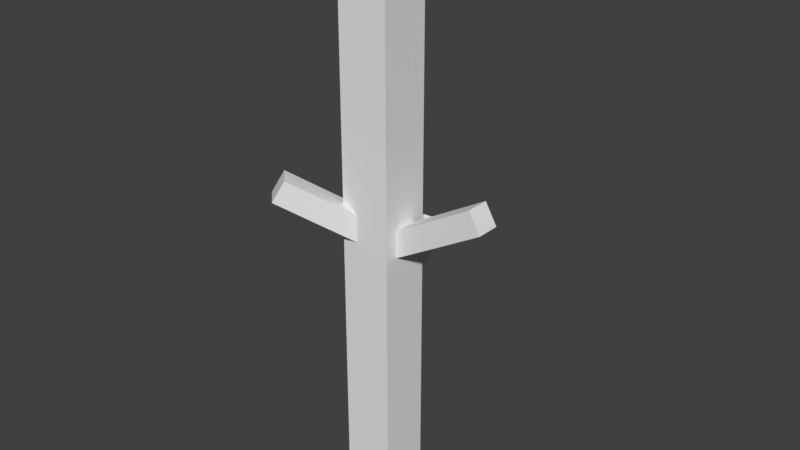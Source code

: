 # Source: Yew_0.blend  (saved by Blender 2.79.0; exported with 4.5.12 LTS)
import bpy
from mathutils import Matrix  # noqa: F401  (used for matrix-valued properties, if any)

bpy.ops.wm.read_factory_settings(use_empty=True)
scene = bpy.context.scene
scene.name = 'Scene'

# ---- collections
col_collection_1 = bpy.data.collections.new('Collection 1'); scene.collection.children.link(col_collection_1)
col_collection_1.hide_render = True
col_collection_1.hide_viewport = True
col_collection_2 = bpy.data.collections.new('Collection 2'); scene.collection.children.link(col_collection_2)
col_collection_2.hide_render = True
col_collection_2.hide_viewport = True
col_collection_3 = bpy.data.collections.new('Collection 3'); scene.collection.children.link(col_collection_3)

# ---- materials (node trees are filled in below, after node groups)
mat_material = bpy.data.materials.new('Material')
mat_material.alpha_threshold = 0.0
mat_material.use_transparent_shadow = False
mat_material.roughness = 0.5
mat_material.line_color = (0.0, 0.0, 0.0, 1.0)

# ---- material node trees

# ---- world
world_world = bpy.data.worlds.new('World'); scene.world = world_world
world_world.color = (0.05088, 0.05088, 0.05088)
world_world.use_sun_shadow = False
world_world.sun_shadow_jitter_overblur = 0.0
world_world.cycles.sampling_method = 'MANUAL'

# ---- meshes
me_cube_002 = bpy.data.meshes.new('Cube.002')
me_cube_002.from_pydata([(0.7031, -1.974e-07, 7.5), (0.6562, 0.2812, 7.5), (0.7031, -2.98e-07, 11.62), (0.6562, -0.2813, 7.5), (0.7031, -1.043e-07, 3.375), (0.6562, 0.2812, 3.375), (0.6562, 0.2812, 11.62), (0.6562, -0.2813, 11.62), (0.6562, -0.2813, 3.375), (-2.533e-07, -0.7031, 7.5), (0.2812, -0.6563, 7.5), (-3.278e-07, -0.7031, 11.62), (-0.2813, -0.6562, 7.5), (-1.863e-07, -0.7031, 3.375), (0.2812, -0.6563, 3.375), (0.2812, -0.6563, 11.62), (-0.2813, -0.6562, 11.62), (-0.2813, -0.6562, 3.375), (-0.7031, 1.453e-07, 7.5), (-0.6563, -0.2812, 7.5), (-0.7031, 1.192e-07, 11.62), (-0.6562, 0.2813, 7.5), (-0.7031, 1.639e-07, 3.375), (-0.6563, -0.2812, 3.375), (-0.6563, -0.2812, 11.62), (-0.6562, 0.2813, 11.62), (-0.6562, 0.2813, 3.375), (1.304e-07, 0.7031, 7.5), (0.2813, 0.6562, 7.5), (1.043e-07, 0.7031, 3.375), (-0.2812, 0.6563, 7.5), (1.49e-07, 0.7031, 11.62), (0.2813, 0.6562, 11.62), (0.2813, 0.6562, 3.375), (-0.2812, 0.6563, 3.375), (-0.2812, 0.6562, 11.62), (0.6562, 0.2812, -0.75), (0.7031, 0.0, -0.75), (0.6562, -0.2812, -0.75), (0.2812, 0.6563, -0.75), (7.451e-08, 0.7031, -0.75), (-0.2812, 0.6563, -0.75), (0.5156, 0.5156, 3.375), (0.5156, 0.5156, 7.5), (0.5156, 0.5156, 11.62), (0.2812, -0.6562, -0.75), (-1.192e-07, -0.7031, -0.75), (-0.2813, -0.6562, -0.75), (0.5156, -0.5156, 3.375), (0.5156, -0.5156, 7.5), (0.5156, -0.5156, 11.62), (-0.6563, -0.2812, -0.75), (-0.7031, 1.714e-07, -0.75), (-0.6562, 0.2813, -0.75), (-0.5156, -0.5156, 3.375), (-0.5156, -0.5156, 7.5), (-0.5156, -0.5156, 11.62), (-0.5156, 0.5156, 3.375), (-0.5156, 0.5156, 7.5), (-0.5156, 0.5156, 11.62), (0.6562, 0.2812, 15.75), (0.7031, -3.949e-07, 15.75), (0.6562, -0.2813, 15.75), (0.2813, 0.6562, 15.75), (1.639e-07, 0.7031, 15.75), (-0.2812, 0.6562, 15.75), (0.2812, -0.6563, 15.75), (-4.023e-07, -0.7031, 15.75), (-0.2813, -0.6562, 15.75), (-0.6563, -0.2812, 15.75), (-0.7031, 1.043e-07, 15.75), (-0.6562, 0.2813, 15.75), (0.5156, 0.5156, -0.75), (0.5156, -0.5156, -0.75), (-0.5156, -0.5156, -0.75), (-0.5156, 0.5156, -0.75), (0.5156, 0.5156, 15.75), (0.5156, -0.5156, 15.75), (-0.5156, -0.5156, 15.75), (-0.5156, 0.5156, 15.75), (2.044, -1.868e-06, 8.257), (2.211, 0.35, 7.954), (2.377, -1.868e-06, 7.651), (2.211, -0.35, 7.954), (-0.02782, 1.799, 6.838), (-0.3917, 1.942, 6.535), (-0.05833, 2.147, 6.232), (0.3056, 2.003, 6.535), (-1.55, -1.527, 8.693), (-1.426, -1.898, 8.39), (-1.797, -1.775, 8.087), (-1.921, -1.403, 8.39), (0.2788, 0.0, 7.295), (2.086, -0.2625, 8.181), (2.066, -2.534e-06, 8.27), (2.086, 0.2625, 8.181), (0.4362, 0.35, 6.992), (2.241, 0.35, 7.967), (2.335, 0.2625, 7.727), (0.5936, 0.0, 6.689), (2.416, -2.534e-06, 7.663), (2.335, -0.2625, 7.727), (0.4362, -0.35, 6.992), (2.241, -0.35, 7.967), (0.1053, 0.1449, 5.878), (0.2299, 1.865, 6.762), (-0.03064, 1.963, 6.935), (-0.2931, 1.819, 6.762), (-0.2587, 0.2887, 5.575), (-0.3946, 2.107, 6.632), (-0.316, 2.081, 6.307), (0.07475, 0.4935, 5.271), (-0.06114, 2.312, 6.329), (0.207, 2.126, 6.307), (0.4387, 0.3497, 5.575), (0.3028, 2.168, 6.632), (-0.1297, -0.1074, 7.534), (-1.766, -1.373, 8.617), (-1.607, -1.585, 8.74), (-1.395, -1.744, 8.617), (-0.005961, -0.4786, 7.23), (-1.483, -1.956, 8.437), (-1.58, -1.929, 8.162), (-0.3772, -0.3548, 6.927), (-1.855, -1.832, 8.134), (-1.952, -1.558, 8.162), (-0.5009, 0.01639, 7.23), (-1.978, -1.461, 8.437), (0.3181, -0.2625, 7.22), (2.11, -0.2625, 8.194), (0.3181, 0.2625, 7.22), (2.11, 0.2625, 8.194), (0.5543, -0.2625, 6.765), (2.372, -0.2625, 7.739), (0.5543, 0.2625, 6.765), (2.372, 0.2625, 7.739), (0.3629, 0.2113, 5.802), (0.227, 2.03, 6.859), (-0.1601, 0.1656, 5.802), (-0.296, 1.984, 6.859), (0.3401, 0.4728, 5.347), (0.2042, 2.291, 6.404), (-0.1829, 0.4271, 5.347), (-0.3188, 2.245, 6.404), (-0.3463, 0.04733, 7.458), (-1.824, -1.43, 8.664), (0.02497, -0.3239, 7.458), (-1.452, -1.801, 8.664), (-0.5319, -0.1383, 7.003), (-2.009, -1.616, 8.209), (-0.1606, -0.5095, 7.003), (-1.638, -1.987, 8.209)], [], [(0, 4, 5, 1), (1, 5, 42, 43), (4, 37, 36, 5), (5, 36, 72, 42), (0, 1, 6, 2), (2, 6, 60, 61), (1, 43, 44, 6), (6, 44, 76, 60), (0, 2, 7, 3), (3, 7, 50, 49), (2, 61, 62, 7), (7, 62, 77, 50), (0, 3, 8, 4), (4, 8, 38, 37), (3, 49, 48, 8), (8, 48, 73, 38), (9, 13, 14, 10), (10, 14, 48, 49), (13, 46, 45, 14), (14, 45, 73, 48), (9, 10, 15, 11), (11, 15, 66, 67), (10, 49, 50, 15), (15, 50, 77, 66), (9, 11, 16, 12), (12, 16, 56, 55), (11, 67, 68, 16), (16, 68, 78, 56), (9, 12, 17, 13), (13, 17, 47, 46), (12, 55, 54, 17), (17, 54, 74, 47), (18, 22, 23, 19), (19, 23, 54, 55), (22, 52, 51, 23), (23, 51, 74, 54), (18, 19, 24, 20), (20, 24, 69, 70), (19, 55, 56, 24), (24, 56, 78, 69), (18, 20, 25, 21), (21, 25, 59, 58), (20, 70, 71, 25), (25, 71, 79, 59), (18, 21, 26, 22), (22, 26, 53, 52), (21, 58, 57, 26), (26, 57, 75, 53), (27, 31, 32, 28), (28, 32, 44, 43), (31, 64, 63, 32), (32, 63, 76, 44), (27, 28, 33, 29), (29, 33, 39, 40), (28, 43, 42, 33), (33, 42, 72, 39), (27, 29, 34, 30), (30, 34, 57, 58), (29, 40, 41, 34), (34, 41, 75, 57), (27, 30, 35, 31), (31, 35, 65, 64), (30, 58, 59, 35), (35, 59, 79, 65), (76, 63, 64, 65, 79, 71, 70, 69, 78, 68, 67, 66, 77, 62, 61, 60), (80, 92, 128, 93), (80, 93, 129, 94), (80, 94, 131, 95), (80, 95, 130, 92), (81, 96, 130, 95), (81, 95, 131, 97), (81, 97, 135, 98), (81, 98, 134, 96), (82, 99, 134, 98), (82, 98, 135, 100), (82, 100, 133, 101), (82, 101, 132, 99), (83, 102, 132, 101), (83, 101, 133, 103), (83, 103, 129, 93), (83, 93, 128, 102), (84, 104, 136, 105), (84, 105, 137, 106), (84, 106, 139, 107), (84, 107, 138, 104), (85, 108, 138, 107), (85, 107, 139, 109), (85, 109, 143, 110), (85, 110, 142, 108), (86, 111, 142, 110), (86, 110, 143, 112), (86, 112, 141, 113), (86, 113, 140, 111), (87, 114, 140, 113), (87, 113, 141, 115), (87, 115, 137, 105), (87, 105, 136, 114), (88, 116, 144, 117), (88, 117, 145, 118), (88, 118, 147, 119), (88, 119, 146, 116), (89, 120, 146, 119), (89, 119, 147, 121), (89, 121, 151, 122), (89, 122, 150, 120), (90, 123, 150, 122), (90, 122, 151, 124), (90, 124, 149, 125), (90, 125, 148, 123), (91, 126, 148, 125), (91, 125, 149, 127), (91, 127, 145, 117), (91, 117, 144, 126), (145, 127, 149, 124, 151, 121, 147, 118), (129, 103, 133, 100, 135, 97, 131, 94), (137, 115, 141, 112, 143, 109, 139, 106), (72, 36, 37, 38, 73, 45, 46, 47, 74, 51, 52, 53, 75, 41, 40, 39)])
_uv = me_cube_002.uv_layers.new(name='UVMap')
_uv.uv.foreach_set('vector', [0.25, 0.5, 0.25, 0.5, 0.25, 0.5, 0.25, 0.5, 0.25, 0.5, 0.25, 0.5, 0.25, 0.5, 0.25, 0.5, 0.25, 0.5, 0.25, 0.5, 0.25, 0.5, 0.25, 0.5, 0.25, 0.5, 0.25, 0.5, 0.25, 0.5, 0.25, 0.5, 0.25, 0.5, 0.25, 0.5, 0.25, 0.5, 0.25, 0.5, 0.25, 0.5, 0.25, 0.5, 0.25, 0.5, 0.25, 0.5, 0.25, 0.5, 0.25, 0.5, 0.25, 0.5, 0.25, 0.5, 0.25, 0.5, 0.25, 0.5, 0.25, 0.5, 0.25, 0.5, 0.25, 0.5, 0.25, 0.5, 0.25, 0.5, 0.25, 0.5, 0.25, 0.5, 0.25, 0.5, 0.25, 0.5, 0.25, 0.5, 0.25, 0.5, 0.25, 0.5, 0.25, 0.5, 0.25, 0.5, 0.25, 0.5, 0.25, 0.5, 0.25, 0.5, 0.25, 0.5, 0.25, 0.5, 0.25, 0.5, 0.25, 0.5, 0.25, 0.5, 0.25, 0.5, 0.25, 0.5, 0.25, 0.5, 0.25, 0.5, 0.25, 0.5, 0.25, 0.5, 0.25, 0.5, 0.25, 0.5, 0.25, 0.5, 0.25, 0.5, 0.25, 0.5, 0.25, 0.5, 0.25, 0.5, 0.25, 0.5, 0.25, 0.5, 0.25, 0.5, 0.25, 0.5, 0.25, 0.5, 0.25, 0.5, 0.25, 0.5, 0.25, 0.5, 0.25, 0.5, 0.25, 0.5, 0.25, 0.5, 0.25, 0.5, 0.25, 0.5, 0.25, 0.5, 0.25, 0.5, 0.25, 0.5, 0.25, 0.5, 0.25, 0.5, 0.25, 0.5, 0.25, 0.5, 0.25, 0.5, 0.25, 0.5, 0.25, 0.5, 0.25, 0.5, 0.25, 0.5, 0.25, 0.5, 0.25, 0.5, 0.25, 0.5, 0.25, 0.5, 0.25, 0.5, 0.25, 0.5, 0.25, 0.5, 0.25, 0.5, 0.25, 0.5, 0.25, 0.5, 0.25, 0.5, 0.25, 0.5, 0.25, 0.5, 0.25, 0.5, 0.25, 0.5, 0.25, 0.5, 0.25, 0.5, 0.25, 0.5, 0.25, 0.5, 0.25, 0.5, 0.25, 0.5, 0.25, 0.5, 0.25, 0.5, 0.25, 0.5, 0.25, 0.5, 0.25, 0.5, 0.25, 0.5, 0.25, 0.5, 0.25, 0.5, 0.25, 0.5, 0.25, 0.5, 0.25, 0.5, 0.25, 0.5, 0.25, 0.5, 0.25, 0.5, 0.25, 0.5, 0.25, 0.5, 0.25, 0.5, 0.25, 0.5, 0.25, 0.5, 0.25, 0.5, 0.25, 0.5, 0.25, 0.5, 0.25, 0.5, 0.25, 0.5, 0.25, 0.5, 0.25, 0.5, 0.25, 0.5, 0.25, 0.5, 0.25, 0.5, 0.25, 0.5, 0.25, 0.5, 0.25, 0.5, 0.25, 0.5, 0.25, 0.5, 0.25, 0.5, 0.25, 0.5, 0.25, 0.5, 0.25, 0.5, 0.25, 0.5, 0.25, 0.5, 0.25, 0.5, 0.25, 0.5, 0.25, 0.5, 0.25, 0.5, 0.25, 0.5, 0.25, 0.5, 0.25, 0.5, 0.25, 0.5, 0.25, 0.5, 0.25, 0.5, 0.25, 0.5, 0.25, 0.5, 0.25, 0.5, 0.25, 0.5, 0.25, 0.5, 0.25, 0.5, 0.25, 0.5, 0.25, 0.5, 0.25, 0.5, 0.25, 0.5, 0.25, 0.5, 0.25, 0.5, 0.25, 0.5, 0.25, 0.5, 0.25, 0.5, 0.25, 0.5, 0.25, 0.5, 0.25, 0.5, 0.25, 0.5, 0.25, 0.5, 0.25, 0.5, 0.25, 0.5, 0.25, 0.5, 0.25, 0.5, 0.25, 0.5, 0.25, 0.5, 0.25, 0.5, 0.25, 0.5, 0.25, 0.5, 0.25, 0.5, 0.25, 0.5, 0.25, 0.5, 0.25, 0.5, 0.25, 0.5, 0.25, 0.5, 0.25, 0.5, 0.25, 0.5, 0.25, 0.5, 0.25, 0.5, 0.25, 0.5, 0.25, 0.5, 0.25, 0.5, 0.25, 0.5, 0.25, 0.5, 0.25, 0.5, 0.25, 0.5, 0.25, 0.5, 0.25, 0.5, 0.25, 0.5, 0.25, 0.5, 0.25, 0.5, 0.25, 0.5, 0.25, 0.5, 0.25, 0.5, 0.25, 0.5, 0.25, 0.5, 0.25, 0.5, 0.25, 0.5, 0.25, 0.5, 0.25, 0.5, 0.25, 0.5, 0.25, 0.5, 0.25, 0.5, 0.25, 0.5, 0.25, 0.5, 0.25, 0.5, 0.25, 0.5, 0.25, 0.5, 0.25, 0.5, 0.25, 0.5, 0.25, 0.5, 0.25, 0.5, 0.25, 0.5, 0.25, 0.5, 0.25, 0.5, 0.25, 0.5, 0.25, 0.5, 0.25, 0.5, 0.25, 0.5, 0.25, 0.5, 0.25, 0.5, 0.25, 0.5, 0.25, 0.5, 0.25, 0.5, 0.25, 0.5, 0.25, 0.5, 0.25, 0.5, 0.25, 0.5, 0.25, 0.5, 0.25, 0.5, 0.25, 0.5, 0.25, 0.5, 0.25, 0.5, 0.25, 0.5, 0.25, 0.5, 0.75, 0.5, 0.75, 0.5, 0.75, 0.5, 0.75, 0.5, 0.75, 0.5, 0.75, 0.5, 0.75, 0.5, 0.75, 0.5, 0.75, 0.5, 0.75, 0.5, 0.75, 0.5, 0.75, 0.5, 0.75, 0.5, 0.75, 0.5, 0.75, 0.5, 0.75, 0.5, 0.25, 0.5, 0.25, 0.5, 0.25, 0.5, 0.25, 0.5, 0.25, 0.5, 0.25, 0.5, 0.25, 0.5, 0.25, 0.5, 0.25, 0.5, 0.25, 0.5, 0.25, 0.5, 0.25, 0.5, 0.25, 0.5, 0.25, 0.5, 0.25, 0.5, 0.25, 0.5, 0.25, 0.5, 0.25, 0.5, 0.25, 0.5, 0.25, 0.5, 0.25, 0.5, 0.25, 0.5, 0.25, 0.5, 0.25, 0.5, 0.25, 0.5, 0.25, 0.5, 0.25, 0.5, 0.25, 0.5, 0.25, 0.5, 0.25, 0.5, 0.25, 0.5, 0.25, 0.5, 0.25, 0.5, 0.25, 0.5, 0.25, 0.5, 0.25, 0.5, 0.25, 0.5, 0.25, 0.5, 0.25, 0.5, 0.25, 0.5, 0.25, 0.5, 0.25, 0.5, 0.25, 0.5, 0.25, 0.5, 0.25, 0.5, 0.25, 0.5, 0.25, 0.5, 0.25, 0.5, 0.25, 0.5, 0.25, 0.5, 0.25, 0.5, 0.25, 0.5, 0.25, 0.5, 0.25, 0.5, 0.25, 0.5, 0.25, 0.5, 0.25, 0.5, 0.25, 0.5, 0.25, 0.5, 0.25, 0.5, 0.25, 0.5, 0.25, 0.5, 0.25, 0.5, 0.25, 0.5, 0.25, 0.5, 0.25, 0.5, 0.25, 0.5, 0.25, 0.5, 0.25, 0.5, 0.25, 0.5, 0.25, 0.5, 0.25, 0.5, 0.25, 0.5, 0.25, 0.5, 0.25, 0.5, 0.25, 0.5, 0.25, 0.5, 0.25, 0.5, 0.25, 0.5, 0.25, 0.5, 0.25, 0.5, 0.25, 0.5, 0.25, 0.5, 0.25, 0.5, 0.25, 0.5, 0.25, 0.5, 0.25, 0.5, 0.25, 0.5, 0.25, 0.5, 0.25, 0.5, 0.25, 0.5, 0.25, 0.5, 0.25, 0.5, 0.25, 0.5, 0.25, 0.5, 0.25, 0.5, 0.25, 0.5, 0.25, 0.5, 0.25, 0.5, 0.25, 0.5, 0.25, 0.5, 0.25, 0.5, 0.25, 0.5, 0.25, 0.5, 0.25, 0.5, 0.25, 0.5, 0.25, 0.5, 0.25, 0.5, 0.25, 0.5, 0.25, 0.5, 0.25, 0.5, 0.25, 0.5, 0.25, 0.5, 0.25, 0.5, 0.25, 0.5, 0.25, 0.5, 0.25, 0.5, 0.25, 0.5, 0.25, 0.5, 0.25, 0.5, 0.25, 0.5, 0.25, 0.5, 0.25, 0.5, 0.25, 0.5, 0.25, 0.5, 0.25, 0.5, 0.25, 0.5, 0.25, 0.5, 0.25, 0.5, 0.25, 0.5, 0.25, 0.5, 0.25, 0.5, 0.25, 0.5, 0.25, 0.5, 0.25, 0.5, 0.25, 0.5, 0.25, 0.5, 0.25, 0.5, 0.25, 0.5, 0.25, 0.5, 0.25, 0.5, 0.25, 0.5, 0.25, 0.5, 0.25, 0.5, 0.25, 0.5, 0.25, 0.5, 0.25, 0.5, 0.25, 0.5, 0.25, 0.5, 0.25, 0.5, 0.25, 0.5, 0.25, 0.5, 0.25, 0.5, 0.25, 0.5, 0.25, 0.5, 0.25, 0.5, 0.25, 0.5, 0.25, 0.5, 0.25, 0.5, 0.25, 0.5, 0.25, 0.5, 0.25, 0.5, 0.25, 0.5, 0.25, 0.5, 0.25, 0.5, 0.25, 0.5, 0.25, 0.5, 0.25, 0.5, 0.25, 0.5, 0.25, 0.5, 0.25, 0.5, 0.25, 0.5, 0.25, 0.5, 0.25, 0.5, 0.25, 0.5, 0.25, 0.5, 0.25, 0.5, 0.25, 0.5, 0.25, 0.5, 0.25, 0.5, 0.25, 0.5, 0.25, 0.5, 0.25, 0.5, 0.25, 0.5, 0.25, 0.5, 0.25, 0.5, 0.25, 0.5, 0.25, 0.5, 0.25, 0.5, 0.25, 0.5, 0.25, 0.5, 0.25, 0.5, 0.75, 0.5, 0.75, 0.5, 0.75, 0.5, 0.75, 0.5, 0.75, 0.5, 0.75, 0.5, 0.75, 0.5, 0.75, 0.5, 0.75, 0.5, 0.75, 0.5, 0.75, 0.5, 0.75, 0.5, 0.75, 0.5, 0.75, 0.5, 0.75, 0.5, 0.75, 0.5, 0.75, 0.5, 0.75, 0.5, 0.75, 0.5, 0.75, 0.5, 0.75, 0.5, 0.75, 0.5, 0.75, 0.5, 0.75, 0.5, 0.75, 0.5, 0.75, 0.5, 0.75, 0.5, 0.75, 0.5, 0.75, 0.5, 0.75, 0.5, 0.75, 0.5, 0.75, 0.5, 0.75, 0.5, 0.75, 0.5, 0.75, 0.5, 0.75, 0.5, 0.75, 0.5, 0.75, 0.5, 0.75, 0.5, 0.75, 0.5])
me_cube_002.materials.append(mat_material)
me_cube_002.use_remesh_preserve_volume = False
me_cube_002.use_remesh_preserve_attributes = False
me_cube_002.use_mirror_vertex_groups = False
me_cube_002.update()
me_cube_001 = bpy.data.meshes.new('Cube.001')
me_cube_001.from_pydata([(0.75, -2.086e-07, 7.5), (-2.682e-07, -0.75, 7.5), (-0.75, 1.49e-07, 7.5), (1.341e-07, 0.75, 7.5), (0.75, 0.0, -0.75), (8.941e-08, 0.75, -0.75), (0.5625, 0.5625, 7.5), (-1.192e-07, -0.75, -0.75), (0.5625, -0.5625, 7.5), (-0.75, 1.788e-07, -0.75), (-0.5625, -0.5625, 7.5), (-0.5625, 0.5625, 7.5), (0.75, -4.172e-07, 15.75), (1.788e-07, 0.75, 15.75), (-4.172e-07, -0.75, 15.75), (-0.75, 1.192e-07, 15.75), (0.5625, 0.5625, -0.75), (0.5625, -0.5625, -0.75), (-0.5625, -0.5625, -0.75), (-0.5625, 0.5625, -0.75), (0.5625, 0.5625, 15.75), (0.5625, -0.5625, 15.75), (-0.5625, -0.5625, 15.75), (-0.5625, 0.5625, 15.75), (0.2788, -0.35, 7.295), (1.922, -0.35, 8.244), (0.2788, 0.35, 7.295), (1.922, 0.35, 8.244), (0.6288, -0.35, 6.689), (2.272, -0.35, 7.638), (0.6288, 0.35, 6.689), (2.272, 0.35, 7.638), (0.4539, 0.142, 5.888), (0.3003, 2.196, 7.052), (-0.2434, 0.08096, 5.888), (-0.397, 2.135, 7.052), (0.4234, 0.4906, 5.281), (0.2698, 2.545, 6.446), (-0.2739, 0.4296, 5.281), (-0.4275, 2.484, 6.446), (-0.3772, 0.1401, 7.534), (-2.146, -1.629, 8.978), (0.1178, -0.3548, 7.534), (-1.651, -2.124, 8.978), (-0.6247, -0.1074, 6.927), (-2.393, -1.876, 8.371), (-0.1297, -0.6023, 6.927), (-1.898, -2.371, 8.371)], [], [(0, 4, 16, 6), (0, 6, 20, 12), (0, 12, 21, 8), (0, 8, 17, 4), (1, 7, 17, 8), (1, 8, 21, 14), (1, 14, 22, 10), (1, 10, 18, 7), (2, 9, 18, 10), (2, 10, 22, 15), (2, 15, 23, 11), (2, 11, 19, 9), (3, 13, 20, 6), (3, 6, 16, 5), (3, 5, 19, 11), (3, 11, 23, 13), (24, 25, 27, 26), (26, 27, 31, 30), (30, 31, 29, 28), (28, 29, 25, 24), (32, 33, 35, 34), (31, 27, 25, 29), (34, 35, 39, 38), (38, 39, 37, 36), (36, 37, 33, 32), (39, 35, 33, 37), (40, 41, 43, 42), (42, 43, 47, 46), (46, 47, 45, 44), (44, 45, 41, 40), (47, 43, 41, 45), (20, 13, 23, 15, 22, 14, 21, 12)])
_uv = me_cube_001.uv_layers.new(name='UVMap')
_uv.uv.foreach_set('vector', [0.25, 0.5, 0.25, 0.5, 0.25, 0.5, 0.25, 0.5, 0.25, 0.5, 0.25, 0.5, 0.25, 0.5, 0.25, 0.5, 0.25, 0.5, 0.25, 0.5, 0.25, 0.5, 0.25, 0.5, 0.25, 0.5, 0.25, 0.5, 0.25, 0.5, 0.25, 0.5, 0.25, 0.5, 0.25, 0.5, 0.25, 0.5, 0.25, 0.5, 0.25, 0.5, 0.25, 0.5, 0.25, 0.5, 0.25, 0.5, 0.25, 0.5, 0.25, 0.5, 0.25, 0.5, 0.25, 0.5, 0.25, 0.5, 0.25, 0.5, 0.25, 0.5, 0.25, 0.5, 0.25, 0.5, 0.25, 0.5, 0.25, 0.5, 0.25, 0.5, 0.25, 0.5, 0.25, 0.5, 0.25, 0.5, 0.25, 0.5, 0.25, 0.5, 0.25, 0.5, 0.25, 0.5, 0.25, 0.5, 0.25, 0.5, 0.25, 0.5, 0.25, 0.5, 0.25, 0.5, 0.25, 0.5, 0.25, 0.5, 0.25, 0.5, 0.25, 0.5, 0.25, 0.5, 0.25, 0.5, 0.25, 0.5, 0.25, 0.5, 0.25, 0.5, 0.25, 0.5, 0.25, 0.5, 0.25, 0.5, 0.25, 0.5, 0.25, 0.5, 0.25, 0.5, 0.25, 0.5, 0.25, 0.5, 0.25, 0.5, 0.25, 0.5, 0.25, 0.5, 0.25, 0.5, 0.25, 0.5, 0.25, 0.5, 0.25, 0.5, 0.25, 0.5, 0.25, 0.5, 0.25, 0.5, 0.25, 0.5, 0.25, 0.5, 0.25, 0.5, 0.25, 0.5, 0.25, 0.5, 0.25, 0.5, 0.25, 0.5, 0.25, 0.5, 0.25, 0.5, 0.75, 0.5, 0.75, 0.5, 0.75, 0.5, 0.75, 0.5, 0.25, 0.5, 0.25, 0.5, 0.25, 0.5, 0.25, 0.5, 0.25, 0.5, 0.25, 0.5, 0.25, 0.5, 0.25, 0.5, 0.25, 0.5, 0.25, 0.5, 0.25, 0.5, 0.25, 0.5, 0.75, 0.5, 0.75, 0.5, 0.75, 0.5, 0.75, 0.5, 0.25, 0.5, 0.25, 0.5, 0.25, 0.5, 0.25, 0.5, 0.25, 0.5, 0.25, 0.5, 0.25, 0.5, 0.25, 0.5, 0.25, 0.5, 0.25, 0.5, 0.25, 0.5, 0.25, 0.5, 0.25, 0.5, 0.25, 0.5, 0.25, 0.5, 0.25, 0.5, 0.75, 0.5, 0.75, 0.5, 0.75, 0.5, 0.75, 0.5, 0.75, 0.5, 0.75, 0.5, 0.75, 0.5, 0.75, 0.5, 0.75, 0.5, 0.75, 0.5, 0.75, 0.5, 0.75, 0.5])
me_cube_001.materials.append(mat_material)
me_cube_001.use_remesh_preserve_volume = False
me_cube_001.use_remesh_preserve_attributes = False
me_cube_001.use_mirror_vertex_groups = False
me_cube_001.update()
me_cube = bpy.data.meshes.new('Cube')
me_cube.from_pydata([(0.75, 0.75, -0.75), (0.75, -0.75, -0.75), (-0.75, -0.75, -0.75), (-0.75, 0.75, -0.75), (0.75, 0.75, 15.75), (0.75, -0.75, 15.75), (-0.75, -0.75, 15.75), (-0.75, 0.75, 15.75), (0.2788, -0.35, 7.295), (3.065, -0.35, 8.904), (0.2788, 0.35, 7.295), (3.065, 0.35, 8.904), (0.6288, -0.35, 6.689), (3.415, -0.35, 8.298), (0.6288, 0.35, 6.689), (3.415, 0.35, 8.298), (0.4539, 0.4405, 6.035), (0.3214, 1.956, 6.913), (-0.2434, 0.3795, 6.035), (-0.376, 1.895, 6.913), (0.4234, 0.7892, 5.429), (0.2909, 2.304, 6.307), (-0.2739, 0.7282, 5.429), (-0.4065, 2.243, 6.307), (-0.3772, 0.1401, 7.534), (-2.077, -1.559, 8.921), (0.1178, -0.3548, 7.534), (-1.582, -2.054, 8.921), (-0.6247, -0.1074, 6.927), (-2.324, -1.807, 8.315), (-0.1297, -0.6023, 6.927), (-1.829, -2.302, 8.315)], [], [(4, 7, 6, 5), (0, 4, 5, 1), (1, 5, 6, 2), (2, 6, 7, 3), (4, 0, 3, 7), (8, 9, 11, 10), (10, 11, 15, 14), (14, 15, 13, 12), (12, 13, 9, 8), (16, 17, 19, 18), (15, 11, 9, 13), (18, 19, 23, 22), (22, 23, 21, 20), (20, 21, 17, 16), (23, 19, 17, 21), (24, 25, 27, 26), (26, 27, 31, 30), (30, 31, 29, 28), (28, 29, 25, 24), (31, 27, 25, 29)])
_uv = me_cube.uv_layers.new(name='UVMap')
_uv.uv.foreach_set('vector', [0.7498, 0.5002, 0.7498, 0.5002, 0.7498, 0.5002, 0.7498, 0.5002, 0.2499, 0.5, 0.2499, 0.4998, 0.2498, 0.4998, 0.2498, 0.5, 0.2498, 0.5, 0.25, 0.5, 0.25, 0.5, 0.2498, 0.5, 0.2499, 0.5, 0.2499, 0.4998, 0.2499, 0.4998, 0.2499, 0.5, 0.2498, 0.5001, 0.25, 0.5001, 0.25, 0.5, 0.2498, 0.5, 0.25, 0.5, 0.25, 0.4998, 0.2499, 0.4998, 0.2499, 0.5, 0.2498, 0.5001, 0.25, 0.5001, 0.25, 0.5001, 0.2498, 0.5001, 0.25, 0.5, 0.25, 0.4998, 0.25, 0.4998, 0.25, 0.5, 0.2498, 0.5002, 0.25, 0.5002, 0.25, 0.5001, 0.2498, 0.5001, 0.2498, 0.5, 0.2498, 0.4998, 0.2498, 0.4998, 0.2498, 0.5, 0.7502, 0.4998, 0.7502, 0.4998, 0.7502, 0.4998, 0.7502, 0.4998, 0.25, 0.5001, 0.2502, 0.5001, 0.2502, 0.5, 0.25, 0.5, 0.2501, 0.5, 0.2501, 0.4998, 0.2501, 0.4998, 0.2501, 0.5, 0.25, 0.5001, 0.2502, 0.5001, 0.2502, 0.5001, 0.25, 0.5001, 0.7499, 0.5002, 0.7498, 0.5002, 0.7498, 0.5002, 0.7499, 0.5002, 0.2502, 0.5, 0.2502, 0.4998, 0.2501, 0.4998, 0.2501, 0.5, 0.25, 0.5002, 0.2502, 0.5002, 0.2502, 0.5001, 0.25, 0.5001, 0.2501, 0.5, 0.2501, 0.4998, 0.25, 0.4998, 0.25, 0.5, 0.25, 0.5, 0.2502, 0.5, 0.2502, 0.5, 0.25, 0.5, 0.7502, 0.4998, 0.7502, 0.4998, 0.7502, 0.4999, 0.7502, 0.4999])
me_cube.materials.append(mat_material)
me_cube.use_remesh_preserve_volume = False
me_cube.use_remesh_preserve_attributes = False
me_cube.use_mirror_vertex_groups = False
me_cube.update()

# ---- objects
ob_yew_0 = bpy.data.objects.new('Yew_0', me_cube_002)
ob_yew_1 = bpy.data.objects.new('Yew_1', me_cube_001)
ob_yew_2 = bpy.data.objects.new('Yew_2', me_cube)

# ---- transforms, parenting, visibility, modifiers, constraints
ob_yew_0.location = (0.0, 0.0, 0.0)
ob_yew_0.lock_rotations_4d = False
ob_yew_0.empty_display_type = 'ARROWS'
ob_yew_0.lineart.crease_threshold = 0.0
ob_yew_1.location = (0.0, 0.0, 0.0)
ob_yew_1.lock_rotations_4d = False
ob_yew_1.empty_display_type = 'ARROWS'
ob_yew_1.lineart.crease_threshold = 0.0
ob_yew_2.location = (0.0, 0.0, 0.0)
ob_yew_2.lock_rotations_4d = False
ob_yew_2.empty_display_type = 'ARROWS'
ob_yew_2.lineart.crease_threshold = 0.0

# ---- collection membership
col_collection_1.objects.link(ob_yew_0)
col_collection_2.objects.link(ob_yew_1)
col_collection_3.objects.link(ob_yew_2)

# ---- scene / render settings (as saved in the file)
scene.frame_start = 1; scene.frame_end = 250; scene.frame_set(1)
scene.render.engine = 'BLENDER_EEVEE_NEXT'
scene.render.resolution_percentage = 50
scene.render.dither_intensity = 0.0
scene.cycles.use_denoising = False
scene.cycles.samples = 128
scene.cycles.sampling_pattern = 'TABULATED_SOBOL'
scene.cycles.use_adaptive_sampling = False
scene.cycles.use_light_tree = False
scene.cycles.blur_glossy = 0.0
scene.cycles.sample_clamp_indirect = 0.0
scene.view_settings.view_transform = 'Standard'
bpy.context.view_layer.update()

# ---- added for rendering (the .blend has no active camera and no usable light): camera, sun
cam_auto = bpy.data.cameras.new('AutoCamera')
cam_auto.lens = 50.0
cam_auto.sensor_width = 36.0
cam_auto.clip_end = 1000.0
ob_auto_camera = bpy.data.objects.new('AutoCamera', cam_auto)
scene.collection.objects.link(ob_auto_camera)
ob_auto_camera.location = (17.3221, -20.0868, 20.9491)
ob_auto_camera.rotation_euler = (1.09748, -7.21219e-08, 0.694738)
scene.camera = ob_auto_camera
light_auto_sun = bpy.data.lights.new('AutoSun', 'SUN')
light_auto_sun.energy = 3.0
light_auto_sun.angle = 0.0523599
ob_auto_sun = bpy.data.objects.new('AutoSun', light_auto_sun)
scene.collection.objects.link(ob_auto_sun)
ob_auto_sun.rotation_euler = (0.872665, 0.174533, 0.523599)
bpy.context.view_layer.update()
